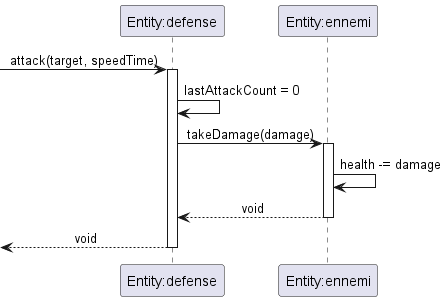

The diagram above was rendered by PlantUML. Its source (embedded in the PNG):
@startuml towerIsDestroyed
skinparam sequenceMessageAlign center
participant "Entity:defense" as d
participant "Entity:ennemi" as e


     ->  d : attack(target, speedTime)
     activate d
        
        d -> d : lastAttackCount = 0
        d -> e : takeDamage(damage)
        activate e
        e->e : health -= damage
        e-->d : void
        deactivate e

        <-- d : void 
        deactivate d







@enduml